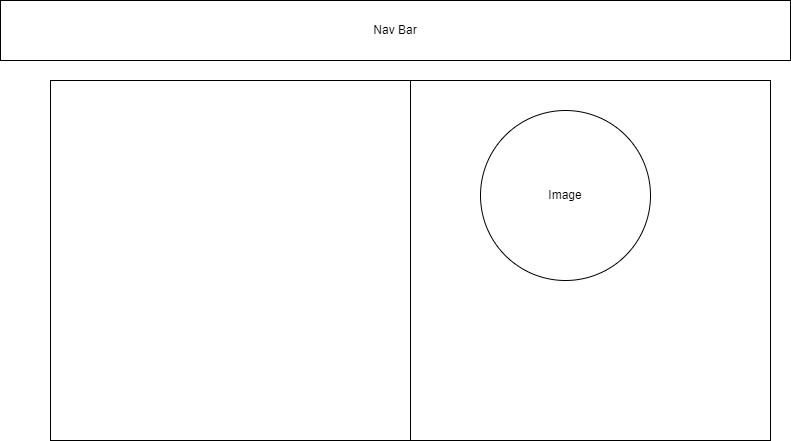

The diagram above was exported from draw.io. Its source (the exported page's mxGraphModel, read from the mxfile embedded in the PNG):
<mxGraphModel dx="1730" dy="484" grid="1" gridSize="10" guides="1" tooltips="1" connect="1" arrows="1" fold="1" page="1" pageScale="1" pageWidth="850" pageHeight="1100" math="0" shadow="0">
  <root>
    <mxCell id="0" />
    <mxCell id="1" parent="0" />
    <mxCell id="kntx3zBZjQdL9iFywZu4-2" value="" style="whiteSpace=wrap;html=1;aspect=fixed;" vertex="1" parent="1">
      <mxGeometry x="40" y="80" width="360" height="360" as="geometry" />
    </mxCell>
    <mxCell id="kntx3zBZjQdL9iFywZu4-4" value="" style="whiteSpace=wrap;html=1;aspect=fixed;" vertex="1" parent="1">
      <mxGeometry x="400" y="80" width="360" height="360" as="geometry" />
    </mxCell>
    <mxCell id="kntx3zBZjQdL9iFywZu4-5" value="Nav Bar" style="rounded=0;whiteSpace=wrap;html=1;" vertex="1" parent="1">
      <mxGeometry x="-10" width="790" height="60" as="geometry" />
    </mxCell>
    <mxCell id="kntx3zBZjQdL9iFywZu4-6" value="Image" style="ellipse;whiteSpace=wrap;html=1;aspect=fixed;" vertex="1" parent="1">
      <mxGeometry x="470" y="110" width="170" height="170" as="geometry" />
    </mxCell>
  </root>
</mxGraphModel>